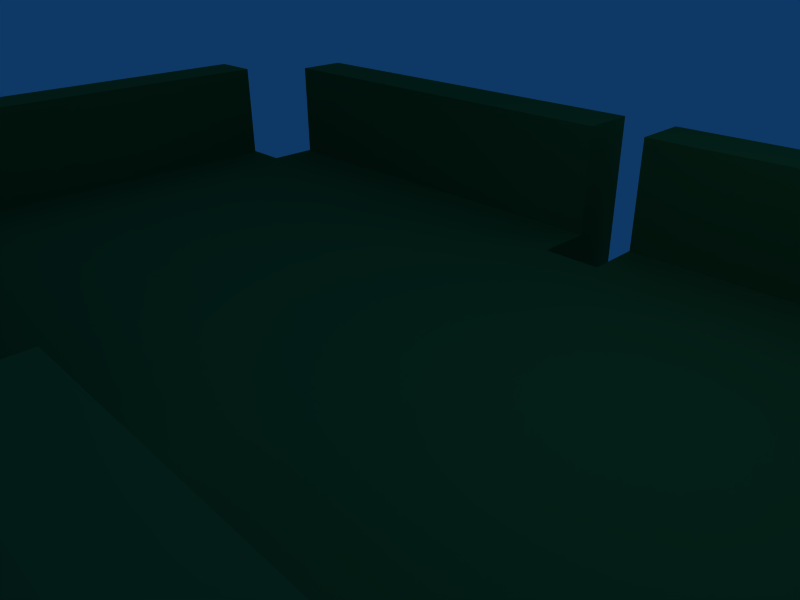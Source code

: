 # Source: table_0.blend  (saved by Blender 2.59.0; exported with 4.5.12 LTS)
import bpy
from mathutils import Matrix  # noqa: F401  (used for matrix-valued properties, if any)

bpy.ops.wm.read_factory_settings(use_empty=True)
scene = bpy.context.scene
scene.name = 'Scene'

# ---- collections
col_collection_1 = bpy.data.collections.new('Collection 1'); scene.collection.children.link(col_collection_1)

# ---- materials (node trees are filled in below, after node groups)
mat_material = bpy.data.materials.new('Material')
mat_material.alpha_threshold = 0.0
mat_material.diffuse_color = (0.1341, 0.4385, 0.21, 1.0)
mat_material.roughness = 0.5
mat_material.line_color = (0.0, 0.0, 0.0, 1.0)

# ---- material node trees

# ---- world
world_world = bpy.data.worlds.new('World'); scene.world = world_world
world_world.color = (0.05656, 0.2208, 0.4)
world_world.use_sun_shadow = False
world_world.sun_shadow_jitter_overblur = 0.0
world_world.cycles.sampling_method = 'MANUAL'
world_world.cycles.sample_map_resolution = 256

# ---- cameras
cam_camera = bpy.data.cameras.new('Camera')
cam_camera.passepartout_alpha = 0.2
cam_camera.clip_end = 100.0
cam_camera.lens = 35.0
cam_camera.ortho_scale = 7.314
cam_camera.show_passepartout = False
cam_camera.show_safe_areas = True
cam_camera.dof.focus_distance = 0.0
cam_camera.dof.aperture_fstop = 128.0

# ---- lights
light_spot = bpy.data.lights.new('Spot', 'POINT')
light_spot.transmission_factor = 0.0
light_spot.cutoff_distance = 30.0
light_spot.energy = 100.0
light_spot.shadow_buffer_clip_start = 1.001
light_spot.shadow_soft_size = 1.0
light_spot.shadow_maximum_resolution = 0.006
light_spot.use_absolute_resolution = True
light_spot.cycles.use_multiple_importance_sampling = False

# ---- meshes
me_table_0 = bpy.data.meshes.new('table_0')
me_table_0.from_pydata([(2.068, 1.96, -1.0), (2.068, -1.934, -1.0), (-1.96, -1.934, -1.0), (-1.96, 1.96, -1.0), (2.068, 1.96, 0.009561), (2.068, -1.934, 0.009561), (-1.96, -1.934, 0.009561), (-1.96, 1.96, 0.009561), (2.068, -1.934, 0.009561), (-1.96, -1.934, 0.009561), (-1.96, -1.934, -1.0), (2.068, -1.934, -1.0), (-1.96, -2.414, -1.0), (2.068, -2.414, -1.0), (2.068, -2.414, 0.009561), (-1.96, -2.414, 0.009561), (-1.96, -2.894, 0.009561), (2.068, -2.894, 0.009561), (-1.96, -2.894, -1.0), (2.068, -2.894, -1.0), (2.068, 2.47, 0.009561), (-1.96, 2.47, 0.009561), (-1.96, 2.47, -1.0), (2.068, 2.47, -1.0), (2.068, 2.98, -1.0), (-1.96, 2.98, -1.0), (2.068, 2.98, 0.009561), (-1.96, 2.98, 0.009561), (2.578, 1.96, 0.009561), (2.578, -1.934, 0.009561), (2.578, -1.934, -1.0), (2.578, 1.96, -1.0), (5.983, -1.934, -1.0), (5.983, 1.96, -1.0), (5.983, 1.96, 0.009561), (5.983, -1.934, 0.009561), (-2.411, -1.934, 0.009561), (-2.411, 1.96, 0.009561), (-2.411, 1.96, -1.0), (-2.411, -1.934, -1.0), (-2.921, 1.96, -1.0), (-2.921, -1.934, -1.0), (-2.921, -1.934, 0.009561), (-2.921, 1.96, 0.009561), (2.068, -2.894, 0.97), (2.068, -2.414, 0.97), (-1.96, -2.894, 0.97), (-1.96, -2.414, 0.97), (-2.921, -1.934, 0.009561), (-2.921, 1.96, 0.009561), (-2.411, 1.96, 0.009561), (-2.411, -1.934, 0.009561), (-2.411, -1.934, 0.009561), (-2.411, 1.96, 0.009561), (-2.921, -1.934, 0.009561), (-2.921, 1.96, 0.009561), (-2.921, 1.96, 1.0), (-2.921, -1.934, 1.0), (-2.411, 1.96, 1.0), (-2.411, -1.934, 1.0), (-1.96, 2.98, 1.0), (2.068, 2.98, 1.0), (-1.96, 2.47, 1.0), (2.068, 2.47, 1.0), (6.413, 1.96, 0.009561), (6.413, -1.934, 0.009561), (6.413, -1.934, -1.0), (6.413, 1.96, -1.0), (5.983, 2.452, -1.0), (5.983, 2.452, 0.009561), (2.578, 2.452, 0.009561), (2.578, 2.452, -1.0), (2.578, 2.945, 0.009561), (2.578, 2.945, -1.0), (5.983, 2.945, -1.0), (5.983, 2.945, 0.009561), (2.578, 2.945, 1.002), (5.983, 2.945, 1.002), (5.983, 2.452, 1.002), (2.578, 2.452, 1.002), (2.578, -2.375, 0.009561), (5.983, -2.375, 0.009561), (5.983, -2.375, -1.0), (2.578, -2.375, -1.0), (2.578, -2.893, 0.009561), (2.578, -2.893, -1.0), (5.983, -2.893, -1.0), (5.983, -2.893, 0.009561), (2.578, -2.893, 0.009561), (5.983, -2.893, 0.009561), (5.983, -2.375, 0.009561), (2.578, -2.375, 0.009561), (5.983, -2.375, 1.002), (2.578, -2.375, 1.002), (2.578, -2.893, 1.002), (5.983, -2.893, 1.002), (7.0, -1.934, -1.0), (7.0, 1.96, -1.0), (7.0, 1.96, 0.009561), (7.0, -1.934, 0.009561), (7.0, 1.96, 1.003), (7.0, -1.934, 1.003), (6.413, -1.934, 1.003), (6.413, 1.96, 1.003)], [], [(0, 1, 2, 3), (4, 7, 6, 5), (5, 6, 9, 8), (6, 2, 10, 9), (1, 5, 8, 11), (2, 1, 11, 10), (10, 11, 13, 12), (11, 8, 14, 13), (9, 10, 12, 15), (8, 9, 15, 14), (15, 12, 18, 16), (13, 14, 17, 19), (12, 13, 19, 18), (19, 17, 16, 18), (7, 4, 20, 21), (3, 7, 21, 22), (4, 0, 23, 20), (0, 3, 22, 23), (23, 22, 25, 24), (20, 23, 24, 26), (22, 21, 27, 25), (26, 24, 25, 27), (4, 5, 29, 28), (5, 1, 30, 29), (0, 4, 28, 31), (1, 0, 31, 30), (30, 31, 33, 32), (6, 7, 37, 36), (7, 3, 38, 37), (2, 6, 36, 39), (3, 2, 39, 38), (38, 39, 41, 40), (39, 36, 42, 41), (37, 38, 40, 43), (41, 42, 43, 40), (17, 14, 45, 44), (16, 17, 44, 46), (15, 16, 46, 47), (14, 15, 47, 45), (45, 47, 46, 44), (43, 42, 48, 49), (37, 43, 49, 50), (42, 36, 51, 48), (36, 37, 50, 51), (51, 50, 53, 52), (48, 51, 52, 54), (50, 49, 55, 53), (49, 48, 54, 55), (55, 54, 57, 56), (53, 55, 56, 58), (54, 52, 59, 57), (52, 53, 58, 59), (59, 58, 56, 57), (26, 27, 60, 61), (27, 21, 62, 60), (20, 26, 61, 63), (21, 20, 63, 62), (62, 63, 61, 60), (34, 35, 65, 64), (35, 32, 66, 65), (33, 34, 64, 67), (32, 33, 67, 66), (34, 33, 68, 69), (28, 34, 69, 70), (33, 31, 71, 68), (31, 28, 70, 71), (71, 70, 72, 73), (68, 71, 73, 74), (69, 68, 74, 75), (73, 72, 75, 74), (75, 72, 76, 77), (69, 75, 77, 78), (72, 70, 79, 76), (70, 69, 78, 79), (79, 78, 77, 76), (35, 29, 80, 81), (32, 35, 81, 82), (30, 32, 82, 83), (29, 30, 83, 80), (80, 83, 85, 84), (83, 82, 86, 85), (82, 81, 87, 86), (84, 85, 86, 87), (84, 87, 89, 88), (87, 81, 90, 89), (80, 84, 88, 91), (81, 80, 91, 90), (90, 91, 93, 92), (91, 88, 94, 93), (89, 90, 92, 95), (88, 89, 95, 94), (92, 93, 94, 95), (66, 67, 97, 96), (67, 64, 98, 97), (65, 66, 96, 99), (97, 98, 99, 96), (99, 98, 100, 101), (65, 99, 101, 102), (98, 64, 103, 100), (64, 65, 102, 103), (103, 102, 101, 100), (28, 29, 35, 34)])
me_table_0.materials.append(mat_material)
me_table_0.use_remesh_preserve_volume = False
me_table_0.use_remesh_preserve_attributes = False
me_table_0.use_mirror_vertex_groups = False
me_table_0.update()

# ---- objects
ob_table_0 = bpy.data.objects.new('table_0', me_table_0)
ob_lamp = bpy.data.objects.new('Lamp', light_spot)
ob_camera = bpy.data.objects.new('Camera', cam_camera)

# ---- transforms, parenting, visibility, modifiers, constraints
ob_table_0.location = (-4.147, 0.0, 0.0)
ob_table_0.scale = (2.024, 2.024, 2.024)
ob_table_0.lock_rotations_4d = False
ob_table_0.empty_display_type = 'ARROWS'
ob_table_0.color = (0.0, 0.0, 0.0, 1.0)
ob_table_0.lineart.crease_threshold = 0.0
ob_lamp.location = (4.076, 1.005, 5.904)
ob_lamp.rotation_euler = (0.6503, 0.05522, 1.866)
ob_lamp.lock_rotations_4d = False
ob_lamp.empty_display_type = 'ARROWS'
ob_lamp.color = (0.0, 0.0, 0.0, 0.0)
ob_lamp.lineart.crease_threshold = 0.0
ob_camera.location = (7.481, -6.508, 5.344)
ob_camera.rotation_euler = (1.109, 0.01082, 0.8149)
ob_camera.lock_rotations_4d = False
ob_camera.empty_display_type = 'ARROWS'
ob_camera.color = (0.0, 0.0, 0.0, 0.0)
ob_camera.display_type = 'WIRE'
ob_camera.lineart.crease_threshold = 0.0

# ---- collection membership
col_collection_1.objects.link(ob_table_0)
col_collection_1.objects.link(ob_lamp)
col_collection_1.objects.link(ob_camera)

# ---- scene / render settings (as saved in the file)
scene.camera = ob_camera
scene.frame_start = 1; scene.frame_end = 250; scene.frame_set(1)
scene.render.engine = 'BLENDER_EEVEE_NEXT'
scene.render.image_settings.file_format = 'JPEG'
scene.render.image_settings.color_mode = 'RGB'
scene.render.image_settings.compression = 90
scene.render.resolution_x = 800
scene.render.resolution_y = 600
scene.render.pixel_aspect_x = 100.0
scene.render.pixel_aspect_y = 100.0
scene.render.fps = 25
scene.render.dither_intensity = 0.0
scene.render.use_compositing = False
scene.render.use_sequencer = False
scene.render.bake_margin = 2
scene.render.bake_bias = 0.0
scene.render.use_stamp_time = False
scene.render.use_stamp_date = False
scene.render.use_stamp_frame = False
scene.render.use_stamp_camera = False
scene.render.use_stamp_scene = False
scene.render.use_stamp_filename = False
scene.render.use_stamp_render_time = False
scene.render.stamp_font_size = 0
scene.cycles.use_denoising = False
scene.cycles.samples = 10
scene.cycles.sampling_pattern = 'TABULATED_SOBOL'
scene.cycles.light_sampling_threshold = 0.0
scene.cycles.use_adaptive_sampling = False
scene.cycles.use_light_tree = False
scene.cycles.blur_glossy = 0.0
scene.cycles.volume_bounces = 1
scene.cycles.pixel_filter_type = 'GAUSSIAN'
scene.cycles.sample_clamp_indirect = 0.0
scene.view_settings.view_transform = 'Raw'
bpy.context.view_layer.update()
